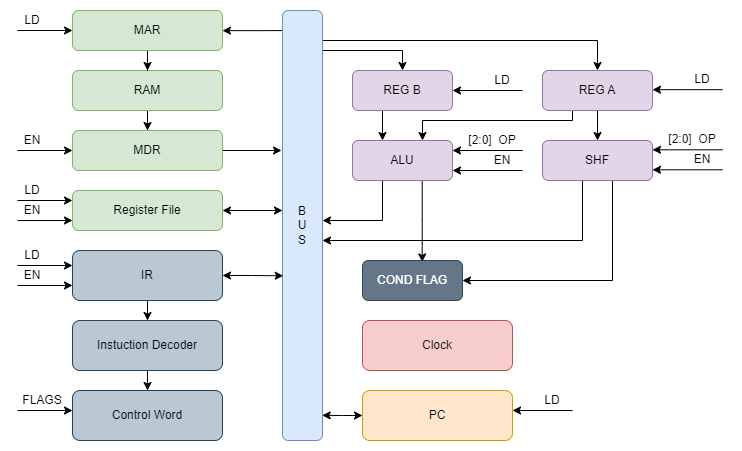

The diagram above was exported from draw.io. Its source (the exported page's mxGraphModel, read from the mxfile embedded in the PNG):
<mxGraphModel dx="1117" dy="611" grid="1" gridSize="10" guides="1" tooltips="1" connect="1" arrows="1" fold="1" page="1" pageScale="1" pageWidth="850" pageHeight="1100" math="0" shadow="0">
  <root>
    <mxCell id="0" />
    <mxCell id="1" parent="0" />
    <mxCell id="mFa-aXHlNLDWJL7jlsi5-15" style="edgeStyle=orthogonalEdgeStyle;rounded=0;orthogonalLoop=1;jettySize=auto;html=1;entryX=0.5;entryY=0;entryDx=0;entryDy=0;" parent="1" source="mFa-aXHlNLDWJL7jlsi5-3" target="mFa-aXHlNLDWJL7jlsi5-10" edge="1">
      <mxGeometry relative="1" as="geometry">
        <Array as="points">
          <mxPoint x="480" y="100" />
        </Array>
      </mxGeometry>
    </mxCell>
    <mxCell id="mFa-aXHlNLDWJL7jlsi5-16" style="edgeStyle=orthogonalEdgeStyle;rounded=0;orthogonalLoop=1;jettySize=auto;html=1;" parent="1" source="mFa-aXHlNLDWJL7jlsi5-3" target="mFa-aXHlNLDWJL7jlsi5-73" edge="1">
      <mxGeometry relative="1" as="geometry">
        <mxPoint x="635" y="120" as="targetPoint" />
        <Array as="points">
          <mxPoint x="675" y="90" />
        </Array>
      </mxGeometry>
    </mxCell>
    <mxCell id="mFa-aXHlNLDWJL7jlsi5-31" style="edgeStyle=orthogonalEdgeStyle;rounded=0;orthogonalLoop=1;jettySize=auto;html=1;" parent="1" target="mFa-aXHlNLDWJL7jlsi5-26" edge="1">
      <mxGeometry relative="1" as="geometry">
        <mxPoint x="360" y="80.05263157894751" as="sourcePoint" />
        <Array as="points">
          <mxPoint x="340" y="80" />
          <mxPoint x="340" y="80" />
        </Array>
      </mxGeometry>
    </mxCell>
    <mxCell id="mFa-aXHlNLDWJL7jlsi5-3" value="B&lt;br&gt;U&lt;br&gt;S" style="rounded=1;whiteSpace=wrap;html=1;fillColor=#dae8fc;strokeColor=#6c8ebf;" parent="1" vertex="1">
      <mxGeometry x="360" y="60" width="40" height="430" as="geometry" />
    </mxCell>
    <mxCell id="mFa-aXHlNLDWJL7jlsi5-19" style="edgeStyle=orthogonalEdgeStyle;rounded=0;orthogonalLoop=1;jettySize=auto;html=1;" parent="1" source="mFa-aXHlNLDWJL7jlsi5-4" edge="1">
      <mxGeometry relative="1" as="geometry">
        <mxPoint x="400" y="270" as="targetPoint" />
        <Array as="points">
          <mxPoint x="460" y="270" />
        </Array>
      </mxGeometry>
    </mxCell>
    <mxCell id="mFa-aXHlNLDWJL7jlsi5-89" style="edgeStyle=orthogonalEdgeStyle;rounded=0;orthogonalLoop=1;jettySize=auto;html=1;entryX=0.597;entryY=0.036;entryDx=0;entryDy=0;entryPerimeter=0;startArrow=none;startFill=0;" parent="1" source="mFa-aXHlNLDWJL7jlsi5-4" target="mFa-aXHlNLDWJL7jlsi5-87" edge="1">
      <mxGeometry relative="1" as="geometry">
        <Array as="points">
          <mxPoint x="500" y="270" />
        </Array>
      </mxGeometry>
    </mxCell>
    <mxCell id="mFa-aXHlNLDWJL7jlsi5-4" value="ALU" style="rounded=1;whiteSpace=wrap;html=1;fillColor=#e1d5e7;strokeColor=#9673a6;" parent="1" vertex="1">
      <mxGeometry x="430" y="190" width="100" height="40" as="geometry" />
    </mxCell>
    <mxCell id="mFa-aXHlNLDWJL7jlsi5-20" style="edgeStyle=orthogonalEdgeStyle;rounded=0;orthogonalLoop=1;jettySize=auto;html=1;" parent="1" source="mFa-aXHlNLDWJL7jlsi5-5" edge="1">
      <mxGeometry relative="1" as="geometry">
        <mxPoint x="400" y="290" as="targetPoint" />
        <Array as="points">
          <mxPoint x="660" y="290" />
        </Array>
      </mxGeometry>
    </mxCell>
    <mxCell id="mFa-aXHlNLDWJL7jlsi5-90" style="edgeStyle=orthogonalEdgeStyle;rounded=0;orthogonalLoop=1;jettySize=auto;html=1;entryX=1;entryY=0.5;entryDx=0;entryDy=0;startArrow=none;startFill=0;" parent="1" source="mFa-aXHlNLDWJL7jlsi5-5" target="mFa-aXHlNLDWJL7jlsi5-87" edge="1">
      <mxGeometry relative="1" as="geometry">
        <Array as="points">
          <mxPoint x="690" y="330" />
        </Array>
      </mxGeometry>
    </mxCell>
    <mxCell id="mFa-aXHlNLDWJL7jlsi5-5" value="SHF" style="rounded=1;whiteSpace=wrap;html=1;fillColor=#e1d5e7;strokeColor=#9673a6;" parent="1" vertex="1">
      <mxGeometry x="620" y="190" width="110" height="40" as="geometry" />
    </mxCell>
    <mxCell id="mFa-aXHlNLDWJL7jlsi5-13" style="edgeStyle=orthogonalEdgeStyle;rounded=0;orthogonalLoop=1;jettySize=auto;html=1;entryX=0.5;entryY=0;entryDx=0;entryDy=0;" parent="1" target="mFa-aXHlNLDWJL7jlsi5-5" edge="1">
      <mxGeometry relative="1" as="geometry">
        <mxPoint x="674.9999999999998" y="160" as="sourcePoint" />
      </mxGeometry>
    </mxCell>
    <mxCell id="mFa-aXHlNLDWJL7jlsi5-11" style="edgeStyle=orthogonalEdgeStyle;rounded=0;orthogonalLoop=1;jettySize=auto;html=1;" parent="1" source="mFa-aXHlNLDWJL7jlsi5-10" edge="1">
      <mxGeometry relative="1" as="geometry">
        <mxPoint x="460" y="190" as="targetPoint" />
        <Array as="points">
          <mxPoint x="460" y="190" />
        </Array>
      </mxGeometry>
    </mxCell>
    <mxCell id="mFa-aXHlNLDWJL7jlsi5-10" value="REG B" style="rounded=1;whiteSpace=wrap;html=1;fillColor=#e1d5e7;strokeColor=#9673a6;" parent="1" vertex="1">
      <mxGeometry x="430" y="120" width="100" height="40" as="geometry" />
    </mxCell>
    <mxCell id="mFa-aXHlNLDWJL7jlsi5-14" style="edgeStyle=orthogonalEdgeStyle;rounded=0;orthogonalLoop=1;jettySize=auto;html=1;exitX=0.25;exitY=1;exitDx=0;exitDy=0;" parent="1" source="mFa-aXHlNLDWJL7jlsi5-73" edge="1">
      <mxGeometry relative="1" as="geometry">
        <mxPoint x="610.0300000000001" y="159.79999999999995" as="sourcePoint" />
        <mxPoint x="500" y="190" as="targetPoint" />
        <Array as="points">
          <mxPoint x="650" y="160" />
          <mxPoint x="650" y="170" />
          <mxPoint x="500" y="170" />
        </Array>
      </mxGeometry>
    </mxCell>
    <mxCell id="mFa-aXHlNLDWJL7jlsi5-30" style="edgeStyle=orthogonalEdgeStyle;rounded=0;orthogonalLoop=1;jettySize=auto;html=1;entryX=0.5;entryY=0;entryDx=0;entryDy=0;" parent="1" source="mFa-aXHlNLDWJL7jlsi5-25" target="mFa-aXHlNLDWJL7jlsi5-27" edge="1">
      <mxGeometry relative="1" as="geometry" />
    </mxCell>
    <mxCell id="mFa-aXHlNLDWJL7jlsi5-25" value="RAM" style="rounded=1;whiteSpace=wrap;html=1;fillColor=#d5e8d4;strokeColor=#82b366;" parent="1" vertex="1">
      <mxGeometry x="150" y="120" width="150" height="40" as="geometry" />
    </mxCell>
    <mxCell id="mFa-aXHlNLDWJL7jlsi5-28" style="edgeStyle=orthogonalEdgeStyle;rounded=0;orthogonalLoop=1;jettySize=auto;html=1;entryX=0.5;entryY=0;entryDx=0;entryDy=0;" parent="1" source="mFa-aXHlNLDWJL7jlsi5-26" target="mFa-aXHlNLDWJL7jlsi5-25" edge="1">
      <mxGeometry relative="1" as="geometry" />
    </mxCell>
    <mxCell id="mFa-aXHlNLDWJL7jlsi5-26" value="MAR" style="rounded=1;whiteSpace=wrap;html=1;fillColor=#d5e8d4;strokeColor=#82b366;" parent="1" vertex="1">
      <mxGeometry x="150" y="60" width="150" height="40" as="geometry" />
    </mxCell>
    <mxCell id="mFa-aXHlNLDWJL7jlsi5-32" style="edgeStyle=orthogonalEdgeStyle;rounded=0;orthogonalLoop=1;jettySize=auto;html=1;" parent="1" source="mFa-aXHlNLDWJL7jlsi5-27" edge="1">
      <mxGeometry relative="1" as="geometry">
        <mxPoint x="360" y="200" as="targetPoint" />
        <Array as="points">
          <mxPoint x="359" y="200" />
        </Array>
      </mxGeometry>
    </mxCell>
    <mxCell id="mFa-aXHlNLDWJL7jlsi5-27" value="MDR" style="rounded=1;whiteSpace=wrap;html=1;fillColor=#d5e8d4;strokeColor=#82b366;" parent="1" vertex="1">
      <mxGeometry x="150" y="180" width="150" height="40" as="geometry" />
    </mxCell>
    <mxCell id="mFa-aXHlNLDWJL7jlsi5-59" style="edgeStyle=orthogonalEdgeStyle;rounded=0;orthogonalLoop=1;jettySize=auto;html=1;startArrow=classic;startFill=1;" parent="1" source="mFa-aXHlNLDWJL7jlsi5-33" edge="1">
      <mxGeometry relative="1" as="geometry">
        <mxPoint x="360" y="260" as="targetPoint" />
        <Array as="points">
          <mxPoint x="360" y="260" />
        </Array>
      </mxGeometry>
    </mxCell>
    <mxCell id="mFa-aXHlNLDWJL7jlsi5-33" value="Register File" style="rounded=1;whiteSpace=wrap;html=1;fillColor=#d5e8d4;strokeColor=#82b366;" parent="1" vertex="1">
      <mxGeometry x="150" y="240" width="150" height="40" as="geometry" />
    </mxCell>
    <mxCell id="mFa-aXHlNLDWJL7jlsi5-41" value="" style="edgeStyle=orthogonalEdgeStyle;rounded=0;orthogonalLoop=1;jettySize=auto;html=1;entryX=0.993;entryY=0.092;entryDx=0;entryDy=0;entryPerimeter=0;startArrow=classic;startFill=1;" parent="1" source="mFa-aXHlNLDWJL7jlsi5-42" edge="1">
      <mxGeometry relative="1" as="geometry">
        <mxPoint x="399.7199999999998" y="464.8399999999999" as="targetPoint" />
      </mxGeometry>
    </mxCell>
    <mxCell id="mFa-aXHlNLDWJL7jlsi5-42" value="PC" style="rounded=1;whiteSpace=wrap;html=1;fillColor=#ffe6cc;strokeColor=#d79b00;" parent="1" vertex="1">
      <mxGeometry x="440" y="440" width="150" height="50" as="geometry" />
    </mxCell>
    <mxCell id="mFa-aXHlNLDWJL7jlsi5-45" value="Clock" style="rounded=1;whiteSpace=wrap;html=1;fillColor=#f8cecc;strokeColor=#b85450;" parent="1" vertex="1">
      <mxGeometry x="440" y="370" width="150" height="50" as="geometry" />
    </mxCell>
    <mxCell id="mFa-aXHlNLDWJL7jlsi5-48" style="edgeStyle=orthogonalEdgeStyle;rounded=0;orthogonalLoop=1;jettySize=auto;html=1;entryX=0.5;entryY=0;entryDx=0;entryDy=0;startArrow=none;startFill=0;endArrow=classic;endFill=1;" parent="1" source="mFa-aXHlNLDWJL7jlsi5-49" target="mFa-aXHlNLDWJL7jlsi5-50" edge="1">
      <mxGeometry relative="1" as="geometry" />
    </mxCell>
    <mxCell id="mFa-aXHlNLDWJL7jlsi5-86" style="edgeStyle=orthogonalEdgeStyle;rounded=0;orthogonalLoop=1;jettySize=auto;html=1;entryX=0.019;entryY=0.617;entryDx=0;entryDy=0;entryPerimeter=0;startArrow=classic;startFill=1;" parent="1" source="mFa-aXHlNLDWJL7jlsi5-49" target="mFa-aXHlNLDWJL7jlsi5-3" edge="1">
      <mxGeometry relative="1" as="geometry" />
    </mxCell>
    <mxCell id="mFa-aXHlNLDWJL7jlsi5-49" value="IR" style="rounded=1;whiteSpace=wrap;html=1;fillColor=#bac8d3;strokeColor=#23445d;" parent="1" vertex="1">
      <mxGeometry x="150" y="300" width="150" height="50" as="geometry" />
    </mxCell>
    <mxCell id="mFa-aXHlNLDWJL7jlsi5-56" style="edgeStyle=orthogonalEdgeStyle;rounded=0;orthogonalLoop=1;jettySize=auto;html=1;entryX=0.5;entryY=0;entryDx=0;entryDy=0;startArrow=none;startFill=0;" parent="1" source="mFa-aXHlNLDWJL7jlsi5-50" target="mFa-aXHlNLDWJL7jlsi5-55" edge="1">
      <mxGeometry relative="1" as="geometry" />
    </mxCell>
    <mxCell id="mFa-aXHlNLDWJL7jlsi5-50" value="Instuction Decoder" style="rounded=1;whiteSpace=wrap;html=1;fillColor=#bac8d3;strokeColor=#23445d;" parent="1" vertex="1">
      <mxGeometry x="150" y="370" width="150" height="50" as="geometry" />
    </mxCell>
    <mxCell id="mFa-aXHlNLDWJL7jlsi5-55" value="Control Word" style="rounded=1;whiteSpace=wrap;html=1;fillColor=#bac8d3;strokeColor=#23445d;" parent="1" vertex="1">
      <mxGeometry x="150" y="440" width="150" height="50" as="geometry" />
    </mxCell>
    <mxCell id="mFa-aXHlNLDWJL7jlsi5-67" value="" style="endArrow=classic;html=1;rounded=0;exitX=1;exitY=0;exitDx=0;exitDy=0;" parent="1" source="mFa-aXHlNLDWJL7jlsi5-70" edge="1">
      <mxGeometry width="50" height="50" relative="1" as="geometry">
        <mxPoint x="580" y="200" as="sourcePoint" />
        <mxPoint x="530" y="200" as="targetPoint" />
      </mxGeometry>
    </mxCell>
    <mxCell id="mFa-aXHlNLDWJL7jlsi5-68" value="[2:0]&amp;nbsp; OP" style="text;html=1;strokeColor=none;fillColor=none;align=center;verticalAlign=middle;whiteSpace=wrap;rounded=0;" parent="1" vertex="1">
      <mxGeometry x="540" y="180" width="60" height="20" as="geometry" />
    </mxCell>
    <mxCell id="mFa-aXHlNLDWJL7jlsi5-69" value="" style="endArrow=classic;html=1;rounded=0;exitX=1;exitY=1;exitDx=0;exitDy=0;" parent="1" source="mFa-aXHlNLDWJL7jlsi5-70" edge="1">
      <mxGeometry width="50" height="50" relative="1" as="geometry">
        <mxPoint x="580" y="220" as="sourcePoint" />
        <mxPoint x="530" y="220" as="targetPoint" />
      </mxGeometry>
    </mxCell>
    <mxCell id="mFa-aXHlNLDWJL7jlsi5-70" value="EN" style="text;html=1;strokeColor=none;fillColor=none;align=center;verticalAlign=middle;whiteSpace=wrap;rounded=0;" parent="1" vertex="1">
      <mxGeometry x="560" y="200" width="40" height="20" as="geometry" />
    </mxCell>
    <mxCell id="mFa-aXHlNLDWJL7jlsi5-73" value="REG A" style="rounded=1;whiteSpace=wrap;html=1;fillColor=#e1d5e7;strokeColor=#9673a6;" parent="1" vertex="1">
      <mxGeometry x="620" y="120" width="110" height="40" as="geometry" />
    </mxCell>
    <mxCell id="mFa-aXHlNLDWJL7jlsi5-76" value="" style="endArrow=classic;html=1;rounded=0;exitX=1;exitY=0;exitDx=0;exitDy=0;" parent="1" source="mFa-aXHlNLDWJL7jlsi5-79" edge="1">
      <mxGeometry width="50" height="50" relative="1" as="geometry">
        <mxPoint x="780" y="199.30999999999995" as="sourcePoint" />
        <mxPoint x="730" y="199.30999999999995" as="targetPoint" />
      </mxGeometry>
    </mxCell>
    <mxCell id="mFa-aXHlNLDWJL7jlsi5-77" value="[2:0]&amp;nbsp; OP" style="text;html=1;strokeColor=none;fillColor=none;align=center;verticalAlign=middle;whiteSpace=wrap;rounded=0;" parent="1" vertex="1">
      <mxGeometry x="740" y="179.30999999999995" width="60" height="20" as="geometry" />
    </mxCell>
    <mxCell id="mFa-aXHlNLDWJL7jlsi5-78" value="" style="endArrow=classic;html=1;rounded=0;exitX=1;exitY=1;exitDx=0;exitDy=0;" parent="1" source="mFa-aXHlNLDWJL7jlsi5-79" edge="1">
      <mxGeometry width="50" height="50" relative="1" as="geometry">
        <mxPoint x="780" y="219.30999999999995" as="sourcePoint" />
        <mxPoint x="730" y="219.30999999999995" as="targetPoint" />
      </mxGeometry>
    </mxCell>
    <mxCell id="mFa-aXHlNLDWJL7jlsi5-79" value="EN" style="text;html=1;strokeColor=none;fillColor=none;align=center;verticalAlign=middle;whiteSpace=wrap;rounded=0;" parent="1" vertex="1">
      <mxGeometry x="760" y="199.30999999999995" width="40" height="20" as="geometry" />
    </mxCell>
    <mxCell id="mFa-aXHlNLDWJL7jlsi5-81" value="" style="endArrow=classic;html=1;rounded=0;exitX=1;exitY=1;exitDx=0;exitDy=0;" parent="1" source="mFa-aXHlNLDWJL7jlsi5-82" edge="1">
      <mxGeometry width="50" height="50" relative="1" as="geometry">
        <mxPoint x="580" y="140" as="sourcePoint" />
        <mxPoint x="530" y="140" as="targetPoint" />
      </mxGeometry>
    </mxCell>
    <mxCell id="mFa-aXHlNLDWJL7jlsi5-82" value="LD" style="text;html=1;strokeColor=none;fillColor=none;align=center;verticalAlign=middle;whiteSpace=wrap;rounded=0;" parent="1" vertex="1">
      <mxGeometry x="560" y="120" width="40" height="20" as="geometry" />
    </mxCell>
    <mxCell id="mFa-aXHlNLDWJL7jlsi5-83" value="" style="endArrow=classic;html=1;rounded=0;exitX=1;exitY=1;exitDx=0;exitDy=0;" parent="1" source="mFa-aXHlNLDWJL7jlsi5-84" edge="1">
      <mxGeometry width="50" height="50" relative="1" as="geometry">
        <mxPoint x="780" y="139.16999999999996" as="sourcePoint" />
        <mxPoint x="730" y="139.16999999999996" as="targetPoint" />
      </mxGeometry>
    </mxCell>
    <mxCell id="mFa-aXHlNLDWJL7jlsi5-84" value="LD" style="text;html=1;strokeColor=none;fillColor=none;align=center;verticalAlign=middle;whiteSpace=wrap;rounded=0;" parent="1" vertex="1">
      <mxGeometry x="760" y="119.16999999999996" width="40" height="20" as="geometry" />
    </mxCell>
    <mxCell id="mFa-aXHlNLDWJL7jlsi5-87" value="COND FLAG" style="rounded=1;whiteSpace=wrap;html=1;fillColor=#647687;strokeColor=#314354;fontColor=#ffffff;" parent="1" vertex="1">
      <mxGeometry x="440" y="310" width="100" height="40" as="geometry" />
    </mxCell>
    <mxCell id="mFa-aXHlNLDWJL7jlsi5-91" value="" style="endArrow=none;html=1;rounded=0;startArrow=classic;startFill=1;endFill=0;" parent="1" edge="1">
      <mxGeometry width="50" height="50" relative="1" as="geometry">
        <mxPoint x="150" y="250" as="sourcePoint" />
        <mxPoint x="95" y="250" as="targetPoint" />
      </mxGeometry>
    </mxCell>
    <mxCell id="mFa-aXHlNLDWJL7jlsi5-93" value="" style="endArrow=none;html=1;rounded=0;startArrow=classic;startFill=1;endFill=0;" parent="1" edge="1">
      <mxGeometry width="50" height="50" relative="1" as="geometry">
        <mxPoint x="150" y="270" as="sourcePoint" />
        <mxPoint x="95" y="270" as="targetPoint" />
      </mxGeometry>
    </mxCell>
    <mxCell id="mFa-aXHlNLDWJL7jlsi5-95" value="LD" style="text;html=1;strokeColor=none;fillColor=none;align=center;verticalAlign=middle;whiteSpace=wrap;rounded=0;" parent="1" vertex="1">
      <mxGeometry x="90" y="230" width="40" height="20" as="geometry" />
    </mxCell>
    <mxCell id="mFa-aXHlNLDWJL7jlsi5-97" value="EN" style="text;html=1;strokeColor=none;fillColor=none;align=center;verticalAlign=middle;whiteSpace=wrap;rounded=0;" parent="1" vertex="1">
      <mxGeometry x="90" y="250" width="40" height="20" as="geometry" />
    </mxCell>
    <mxCell id="mFa-aXHlNLDWJL7jlsi5-99" value="" style="endArrow=none;html=1;rounded=0;startArrow=classic;startFill=1;endFill=0;" parent="1" edge="1">
      <mxGeometry width="50" height="50" relative="1" as="geometry">
        <mxPoint x="150" y="80" as="sourcePoint" />
        <mxPoint x="95" y="80" as="targetPoint" />
      </mxGeometry>
    </mxCell>
    <mxCell id="mFa-aXHlNLDWJL7jlsi5-100" value="" style="endArrow=none;html=1;rounded=0;startArrow=classic;startFill=1;endFill=0;" parent="1" edge="1">
      <mxGeometry width="50" height="50" relative="1" as="geometry">
        <mxPoint x="150" y="200" as="sourcePoint" />
        <mxPoint x="95" y="200" as="targetPoint" />
      </mxGeometry>
    </mxCell>
    <mxCell id="mFa-aXHlNLDWJL7jlsi5-101" value="LD" style="text;html=1;strokeColor=none;fillColor=none;align=center;verticalAlign=middle;whiteSpace=wrap;rounded=0;" parent="1" vertex="1">
      <mxGeometry x="90" y="60" width="40" height="20" as="geometry" />
    </mxCell>
    <mxCell id="mFa-aXHlNLDWJL7jlsi5-102" value="EN" style="text;html=1;strokeColor=none;fillColor=none;align=center;verticalAlign=middle;whiteSpace=wrap;rounded=0;" parent="1" vertex="1">
      <mxGeometry x="90" y="180" width="40" height="20" as="geometry" />
    </mxCell>
    <mxCell id="mFa-aXHlNLDWJL7jlsi5-103" value="" style="endArrow=none;html=1;rounded=0;startArrow=classic;startFill=1;endFill=0;" parent="1" edge="1">
      <mxGeometry width="50" height="50" relative="1" as="geometry">
        <mxPoint x="150" y="315" as="sourcePoint" />
        <mxPoint x="95" y="315" as="targetPoint" />
      </mxGeometry>
    </mxCell>
    <mxCell id="mFa-aXHlNLDWJL7jlsi5-104" value="" style="endArrow=none;html=1;rounded=0;startArrow=classic;startFill=1;endFill=0;" parent="1" edge="1">
      <mxGeometry width="50" height="50" relative="1" as="geometry">
        <mxPoint x="150" y="335" as="sourcePoint" />
        <mxPoint x="95" y="335" as="targetPoint" />
      </mxGeometry>
    </mxCell>
    <mxCell id="mFa-aXHlNLDWJL7jlsi5-105" value="LD" style="text;html=1;strokeColor=none;fillColor=none;align=center;verticalAlign=middle;whiteSpace=wrap;rounded=0;" parent="1" vertex="1">
      <mxGeometry x="90" y="295" width="40" height="20" as="geometry" />
    </mxCell>
    <mxCell id="mFa-aXHlNLDWJL7jlsi5-106" value="EN" style="text;html=1;strokeColor=none;fillColor=none;align=center;verticalAlign=middle;whiteSpace=wrap;rounded=0;" parent="1" vertex="1">
      <mxGeometry x="90" y="315" width="40" height="20" as="geometry" />
    </mxCell>
    <mxCell id="mFa-aXHlNLDWJL7jlsi5-109" value="" style="endArrow=classic;html=1;rounded=0;exitX=1;exitY=1;exitDx=0;exitDy=0;" parent="1" source="mFa-aXHlNLDWJL7jlsi5-110" edge="1">
      <mxGeometry width="50" height="50" relative="1" as="geometry">
        <mxPoint x="640" y="459.99999999999994" as="sourcePoint" />
        <mxPoint x="590" y="459.99999999999994" as="targetPoint" />
      </mxGeometry>
    </mxCell>
    <mxCell id="mFa-aXHlNLDWJL7jlsi5-110" value="LD" style="text;html=1;strokeColor=none;fillColor=none;align=center;verticalAlign=middle;whiteSpace=wrap;rounded=0;" parent="1" vertex="1">
      <mxGeometry x="610" y="439.99999999999994" width="40" height="20" as="geometry" />
    </mxCell>
    <mxCell id="JpAFTIVNsBAjzBvjCnSM-2" value="" style="endArrow=none;html=1;rounded=0;startArrow=classic;startFill=1;endFill=0;" edge="1" parent="1">
      <mxGeometry width="50" height="50" relative="1" as="geometry">
        <mxPoint x="150" y="460.00000000000006" as="sourcePoint" />
        <mxPoint x="95" y="460.00000000000006" as="targetPoint" />
      </mxGeometry>
    </mxCell>
    <mxCell id="JpAFTIVNsBAjzBvjCnSM-3" value="FLAGS" style="text;html=1;strokeColor=none;fillColor=none;align=center;verticalAlign=middle;whiteSpace=wrap;rounded=0;" vertex="1" parent="1">
      <mxGeometry x="100" y="440.00000000000006" width="40" height="20" as="geometry" />
    </mxCell>
  </root>
</mxGraphModel>